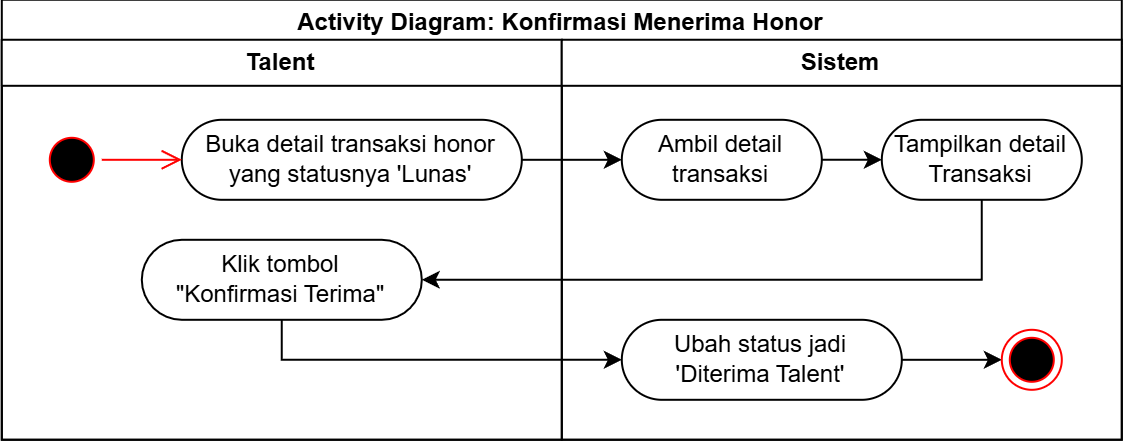

The diagram above was exported from draw.io. Its source (the exported page's mxGraphModel, read from the mxfile embedded in the PNG):
<mxGraphModel dx="900" dy="-477" grid="1" gridSize="10" guides="1" tooltips="1" connect="1" arrows="1" fold="1" page="1" pageScale="1" pageWidth="850" pageHeight="1100" math="0" shadow="0">
  <root>
    <mxCell id="0" />
    <mxCell id="1" parent="0" />
    <mxCell id="2" parent="1" style="swimlane;whiteSpace=wrap;html=1;" value="Activity Diagram: Konfirmasi Menerima Honor" vertex="1">
      <mxGeometry height="220" width="560" x="3760" y="1560" as="geometry">
        <mxRectangle height="30" width="170" x="750" y="600" as="alternateBounds" />
      </mxGeometry>
    </mxCell>
    <mxCell id="3" parent="2" style="swimlane;whiteSpace=wrap;html=1;" value="Talent" vertex="1">
      <mxGeometry height="200" width="280" y="20" as="geometry" />
    </mxCell>
    <mxCell id="4" parent="3" style="rounded=1;whiteSpace=wrap;html=1;arcSize=50;" value="Buka detail transaksi honor yang statusnya 'Lunas'" vertex="1">
      <mxGeometry height="40" width="170" x="90" y="40" as="geometry" />
    </mxCell>
    <mxCell id="5" parent="3" style="ellipse;html=1;shape=startState;fillColor=#000000;strokeColor=#ff0000;" value="" vertex="1">
      <mxGeometry height="30" width="30" x="20" y="45" as="geometry" />
    </mxCell>
    <mxCell id="6" edge="1" parent="3" source="5" style="edgeStyle=orthogonalEdgeStyle;html=1;verticalAlign=bottom;endArrow=open;endSize=8;strokeColor=#ff0000;rounded=0;" target="4" value="">
      <mxGeometry relative="1" as="geometry">
        <mxPoint x="150" y="80" as="targetPoint" />
      </mxGeometry>
    </mxCell>
    <mxCell id="7" parent="3" style="rounded=1;whiteSpace=wrap;html=1;arcSize=50;" value="Klik tombol&lt;div&gt;&quot;Konfirmasi Terima&quot;&lt;/div&gt;" vertex="1">
      <mxGeometry height="40" width="140" x="70" y="100" as="geometry" />
    </mxCell>
    <mxCell id="8" parent="2" style="swimlane;whiteSpace=wrap;html=1;" value="Sistem" vertex="1">
      <mxGeometry height="200" width="280" x="280" y="20" as="geometry" />
    </mxCell>
    <mxCell id="9" edge="1" parent="8" source="10" style="edgeStyle=orthogonalEdgeStyle;rounded=0;orthogonalLoop=1;jettySize=auto;html=1;" target="11" value="">
      <mxGeometry relative="1" as="geometry" />
    </mxCell>
    <mxCell id="10" parent="8" style="rounded=1;whiteSpace=wrap;html=1;arcSize=50;" value="Ambil detail transaksi" vertex="1">
      <mxGeometry height="40" width="100" x="30" y="40" as="geometry" />
    </mxCell>
    <mxCell id="11" parent="8" style="rounded=1;whiteSpace=wrap;html=1;arcSize=50;" value="Tampilkan detail&lt;div&gt;Transaksi&lt;/div&gt;" vertex="1">
      <mxGeometry height="40" width="100" x="160" y="40" as="geometry" />
    </mxCell>
    <mxCell id="12" edge="1" parent="8" source="13" style="edgeStyle=orthogonalEdgeStyle;rounded=0;orthogonalLoop=1;jettySize=auto;html=1;" target="14">
      <mxGeometry relative="1" as="geometry" />
    </mxCell>
    <mxCell id="13" parent="8" style="rounded=1;whiteSpace=wrap;html=1;arcSize=50;" value="Ubah status jadi&lt;div&gt;'Diterima Talent'&lt;/div&gt;" vertex="1">
      <mxGeometry height="40" width="140" x="30" y="140" as="geometry" />
    </mxCell>
    <mxCell id="14" parent="8" style="ellipse;html=1;shape=endState;fillColor=#000000;strokeColor=#ff0000;" value="" vertex="1">
      <mxGeometry height="30" width="30" x="220" y="145" as="geometry" />
    </mxCell>
    <mxCell id="15" edge="1" parent="2" source="4" style="edgeStyle=orthogonalEdgeStyle;rounded=0;orthogonalLoop=1;jettySize=auto;html=1;" target="10">
      <mxGeometry relative="1" as="geometry">
        <Array as="points">
          <mxPoint x="260" y="80" />
          <mxPoint x="260" y="80" />
        </Array>
      </mxGeometry>
    </mxCell>
    <mxCell id="16" edge="1" parent="2" source="11" style="edgeStyle=orthogonalEdgeStyle;rounded=0;orthogonalLoop=1;jettySize=auto;html=1;" target="7" value="">
      <mxGeometry relative="1" as="geometry">
        <Array as="points">
          <mxPoint x="490" y="140.03" />
        </Array>
      </mxGeometry>
    </mxCell>
    <mxCell id="17" edge="1" parent="2" source="7" style="edgeStyle=orthogonalEdgeStyle;rounded=0;orthogonalLoop=1;jettySize=auto;html=1;" target="13" value="">
      <mxGeometry relative="1" as="geometry">
        <Array as="points">
          <mxPoint x="140" y="180" />
        </Array>
      </mxGeometry>
    </mxCell>
  </root>
</mxGraphModel>